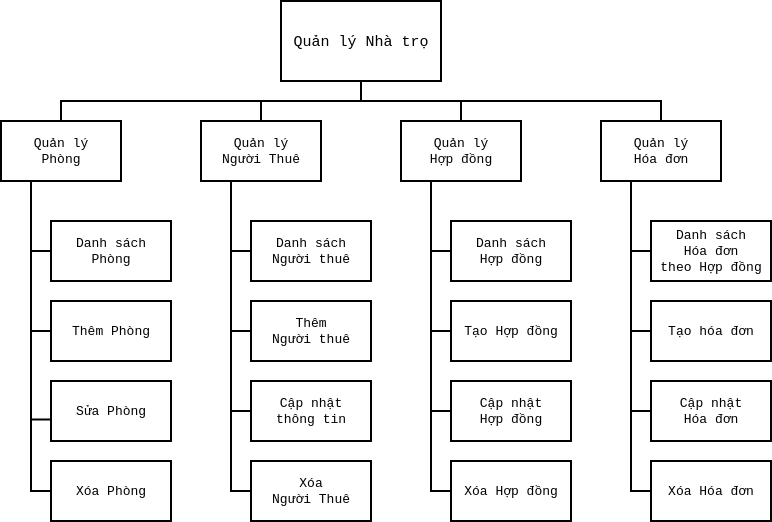

The diagram above was exported from draw.io. Its source (the exported page's mxGraphModel, read from the mxfile embedded in the PNG):
<mxGraphModel dx="1312" dy="770" grid="1" gridSize="10" guides="1" tooltips="1" connect="1" arrows="1" fold="1" page="1" pageScale="1" pageWidth="850" pageHeight="1100" math="0" shadow="0">
  <root>
    <mxCell id="0" />
    <mxCell id="1" parent="0" />
    <mxCell id="QSDpS9D70SxJOQkGaJhc-6" edge="1" parent="1" source="QSDpS9D70SxJOQkGaJhc-1" style="rounded=0;orthogonalLoop=1;jettySize=auto;html=1;exitX=0.5;exitY=1;exitDx=0;exitDy=0;entryX=0.5;entryY=0;entryDx=0;entryDy=0;edgeStyle=orthogonalEdgeStyle;endArrow=none;endFill=0;fontSize=13;strokeWidth=2;fontFamily=Courier New;" target="QSDpS9D70SxJOQkGaJhc-2">
      <mxGeometry relative="1" as="geometry" />
    </mxCell>
    <mxCell id="QSDpS9D70SxJOQkGaJhc-7" edge="1" parent="1" source="QSDpS9D70SxJOQkGaJhc-1" style="edgeStyle=orthogonalEdgeStyle;rounded=0;orthogonalLoop=1;jettySize=auto;html=1;exitX=0.5;exitY=1;exitDx=0;exitDy=0;entryX=0.5;entryY=0;entryDx=0;entryDy=0;endArrow=none;endFill=0;fontSize=13;strokeWidth=2;fontFamily=Courier New;" target="QSDpS9D70SxJOQkGaJhc-3">
      <mxGeometry relative="1" as="geometry" />
    </mxCell>
    <mxCell id="QSDpS9D70SxJOQkGaJhc-8" edge="1" parent="1" source="QSDpS9D70SxJOQkGaJhc-1" style="edgeStyle=orthogonalEdgeStyle;rounded=0;orthogonalLoop=1;jettySize=auto;html=1;exitX=0.5;exitY=1;exitDx=0;exitDy=0;entryX=0.5;entryY=0;entryDx=0;entryDy=0;endArrow=none;endFill=0;fontSize=13;strokeWidth=2;fontFamily=Courier New;" target="QSDpS9D70SxJOQkGaJhc-4">
      <mxGeometry relative="1" as="geometry" />
    </mxCell>
    <mxCell id="QSDpS9D70SxJOQkGaJhc-9" edge="1" parent="1" source="QSDpS9D70SxJOQkGaJhc-1" style="edgeStyle=orthogonalEdgeStyle;rounded=0;orthogonalLoop=1;jettySize=auto;html=1;exitX=0.5;exitY=1;exitDx=0;exitDy=0;endArrow=none;endFill=0;fontSize=13;strokeWidth=2;fontFamily=Courier New;" target="QSDpS9D70SxJOQkGaJhc-5">
      <mxGeometry relative="1" as="geometry" />
    </mxCell>
    <mxCell id="QSDpS9D70SxJOQkGaJhc-1" parent="1" style="whiteSpace=wrap;html=1;fontSize=13;strokeWidth=2;fontFamily=Courier New;" value="&lt;font style=&quot;font-size: 15px;&quot;&gt;Quản lý Nhà trọ&lt;/font&gt;" vertex="1">
      <mxGeometry height="80" width="160" x="320" y="240" as="geometry" />
    </mxCell>
    <mxCell id="QSDpS9D70SxJOQkGaJhc-15" edge="1" parent="1" source="QSDpS9D70SxJOQkGaJhc-2" style="edgeStyle=orthogonalEdgeStyle;rounded=0;orthogonalLoop=1;jettySize=auto;html=1;exitX=0.25;exitY=1;exitDx=0;exitDy=0;entryX=0;entryY=0.5;entryDx=0;entryDy=0;endArrow=none;endFill=0;strokeWidth=2;fontSize=13;fontFamily=Courier New;" target="QSDpS9D70SxJOQkGaJhc-11">
      <mxGeometry relative="1" as="geometry" />
    </mxCell>
    <mxCell id="QSDpS9D70SxJOQkGaJhc-16" edge="1" parent="1" source="QSDpS9D70SxJOQkGaJhc-2" style="edgeStyle=orthogonalEdgeStyle;rounded=0;orthogonalLoop=1;jettySize=auto;html=1;exitX=0.25;exitY=1;exitDx=0;exitDy=0;entryX=0;entryY=0.5;entryDx=0;entryDy=0;endArrow=none;endFill=0;strokeWidth=2;fontSize=13;fontFamily=Courier New;" target="QSDpS9D70SxJOQkGaJhc-12">
      <mxGeometry relative="1" as="geometry" />
    </mxCell>
    <mxCell id="QSDpS9D70SxJOQkGaJhc-19" edge="1" parent="1" source="QSDpS9D70SxJOQkGaJhc-2" style="edgeStyle=orthogonalEdgeStyle;rounded=0;orthogonalLoop=1;jettySize=auto;html=1;exitX=0.25;exitY=1;exitDx=0;exitDy=0;entryX=0;entryY=0.5;entryDx=0;entryDy=0;endArrow=none;endFill=0;strokeWidth=2;fontSize=13;fontFamily=Courier New;" target="QSDpS9D70SxJOQkGaJhc-14">
      <mxGeometry relative="1" as="geometry" />
    </mxCell>
    <mxCell id="QSDpS9D70SxJOQkGaJhc-2" parent="1" style="whiteSpace=wrap;html=1;fontSize=13;strokeWidth=2;fontFamily=Courier New;" value="&lt;div&gt;Quản lý&lt;/div&gt;&lt;div&gt;Phòng&lt;/div&gt;" vertex="1">
      <mxGeometry height="60" width="120" x="40" y="360" as="geometry" />
    </mxCell>
    <mxCell id="QSDpS9D70SxJOQkGaJhc-24" edge="1" parent="1" source="QSDpS9D70SxJOQkGaJhc-3" style="edgeStyle=orthogonalEdgeStyle;rounded=0;orthogonalLoop=1;jettySize=auto;html=1;exitX=0.25;exitY=1;exitDx=0;exitDy=0;entryX=0;entryY=0.5;entryDx=0;entryDy=0;endArrow=none;endFill=0;strokeWidth=2;fontSize=13;fontFamily=Courier New;" target="QSDpS9D70SxJOQkGaJhc-20">
      <mxGeometry relative="1" as="geometry" />
    </mxCell>
    <mxCell id="QSDpS9D70SxJOQkGaJhc-25" edge="1" parent="1" source="QSDpS9D70SxJOQkGaJhc-3" style="edgeStyle=orthogonalEdgeStyle;rounded=0;orthogonalLoop=1;jettySize=auto;html=1;exitX=0.25;exitY=1;exitDx=0;exitDy=0;entryX=0;entryY=0.5;entryDx=0;entryDy=0;endArrow=none;endFill=0;strokeWidth=2;fontSize=13;fontFamily=Courier New;" target="QSDpS9D70SxJOQkGaJhc-21">
      <mxGeometry relative="1" as="geometry" />
    </mxCell>
    <mxCell id="QSDpS9D70SxJOQkGaJhc-26" edge="1" parent="1" source="QSDpS9D70SxJOQkGaJhc-3" style="edgeStyle=orthogonalEdgeStyle;rounded=0;orthogonalLoop=1;jettySize=auto;html=1;exitX=0.25;exitY=1;exitDx=0;exitDy=0;entryX=0;entryY=0.5;entryDx=0;entryDy=0;endArrow=none;endFill=0;strokeWidth=2;fontSize=13;fontFamily=Courier New;" target="QSDpS9D70SxJOQkGaJhc-22">
      <mxGeometry relative="1" as="geometry" />
    </mxCell>
    <mxCell id="QSDpS9D70SxJOQkGaJhc-27" edge="1" parent="1" source="QSDpS9D70SxJOQkGaJhc-3" style="edgeStyle=orthogonalEdgeStyle;rounded=0;orthogonalLoop=1;jettySize=auto;html=1;exitX=0.25;exitY=1;exitDx=0;exitDy=0;entryX=0;entryY=0.5;entryDx=0;entryDy=0;endArrow=none;endFill=0;strokeWidth=2;fontSize=13;fontFamily=Courier New;" target="QSDpS9D70SxJOQkGaJhc-23">
      <mxGeometry relative="1" as="geometry" />
    </mxCell>
    <mxCell id="QSDpS9D70SxJOQkGaJhc-3" parent="1" style="whiteSpace=wrap;html=1;fontSize=13;strokeWidth=2;fontFamily=Courier New;" value="&lt;div&gt;Quản lý&lt;/div&gt;&lt;div&gt;Người Thuê&lt;/div&gt;" vertex="1">
      <mxGeometry height="60" width="120" x="240" y="360" as="geometry" />
    </mxCell>
    <mxCell id="QSDpS9D70SxJOQkGaJhc-33" edge="1" parent="1" source="QSDpS9D70SxJOQkGaJhc-4" style="edgeStyle=orthogonalEdgeStyle;rounded=0;orthogonalLoop=1;jettySize=auto;html=1;exitX=0.25;exitY=1;exitDx=0;exitDy=0;entryX=0;entryY=0.5;entryDx=0;entryDy=0;endArrow=none;endFill=0;strokeWidth=2;fontSize=13;fontFamily=Courier New;" target="QSDpS9D70SxJOQkGaJhc-29">
      <mxGeometry relative="1" as="geometry" />
    </mxCell>
    <mxCell id="QSDpS9D70SxJOQkGaJhc-34" edge="1" parent="1" source="QSDpS9D70SxJOQkGaJhc-4" style="edgeStyle=orthogonalEdgeStyle;rounded=0;orthogonalLoop=1;jettySize=auto;html=1;exitX=0.25;exitY=1;exitDx=0;exitDy=0;entryX=0;entryY=0.5;entryDx=0;entryDy=0;endArrow=none;endFill=0;strokeWidth=2;fontSize=13;fontFamily=Courier New;" target="QSDpS9D70SxJOQkGaJhc-30">
      <mxGeometry relative="1" as="geometry" />
    </mxCell>
    <mxCell id="QSDpS9D70SxJOQkGaJhc-35" edge="1" parent="1" source="QSDpS9D70SxJOQkGaJhc-4" style="edgeStyle=orthogonalEdgeStyle;rounded=0;orthogonalLoop=1;jettySize=auto;html=1;exitX=0.25;exitY=1;exitDx=0;exitDy=0;entryX=0;entryY=0.5;entryDx=0;entryDy=0;endArrow=none;endFill=0;strokeWidth=2;fontSize=13;fontFamily=Courier New;" target="QSDpS9D70SxJOQkGaJhc-31">
      <mxGeometry relative="1" as="geometry" />
    </mxCell>
    <mxCell id="QSDpS9D70SxJOQkGaJhc-36" edge="1" parent="1" source="QSDpS9D70SxJOQkGaJhc-4" style="edgeStyle=orthogonalEdgeStyle;rounded=0;orthogonalLoop=1;jettySize=auto;html=1;exitX=0.25;exitY=1;exitDx=0;exitDy=0;entryX=0;entryY=0.5;entryDx=0;entryDy=0;endArrow=none;endFill=0;strokeWidth=2;fontSize=13;fontFamily=Courier New;" target="QSDpS9D70SxJOQkGaJhc-32">
      <mxGeometry relative="1" as="geometry" />
    </mxCell>
    <mxCell id="QSDpS9D70SxJOQkGaJhc-4" parent="1" style="whiteSpace=wrap;html=1;fontSize=13;strokeWidth=2;fontFamily=Courier New;" value="&lt;div&gt;Quản lý&lt;/div&gt;&lt;div&gt;Hợp đồng&lt;/div&gt;" vertex="1">
      <mxGeometry height="60" width="120" x="440" y="360" as="geometry" />
    </mxCell>
    <mxCell id="QSDpS9D70SxJOQkGaJhc-41" edge="1" parent="1" source="QSDpS9D70SxJOQkGaJhc-5" style="edgeStyle=orthogonalEdgeStyle;rounded=0;orthogonalLoop=1;jettySize=auto;html=1;exitX=0.25;exitY=1;exitDx=0;exitDy=0;entryX=0;entryY=0.5;entryDx=0;entryDy=0;endArrow=none;endFill=0;strokeWidth=2;fontSize=13;fontFamily=Courier New;" target="QSDpS9D70SxJOQkGaJhc-37">
      <mxGeometry relative="1" as="geometry" />
    </mxCell>
    <mxCell id="QSDpS9D70SxJOQkGaJhc-42" edge="1" parent="1" source="QSDpS9D70SxJOQkGaJhc-5" style="edgeStyle=orthogonalEdgeStyle;rounded=0;orthogonalLoop=1;jettySize=auto;html=1;exitX=0.25;exitY=1;exitDx=0;exitDy=0;entryX=0;entryY=0.5;entryDx=0;entryDy=0;endArrow=none;endFill=0;strokeWidth=2;fontSize=13;fontFamily=Courier New;" target="QSDpS9D70SxJOQkGaJhc-38">
      <mxGeometry relative="1" as="geometry" />
    </mxCell>
    <mxCell id="QSDpS9D70SxJOQkGaJhc-43" edge="1" parent="1" source="QSDpS9D70SxJOQkGaJhc-5" style="edgeStyle=orthogonalEdgeStyle;rounded=0;orthogonalLoop=1;jettySize=auto;html=1;exitX=0.25;exitY=1;exitDx=0;exitDy=0;entryX=0;entryY=0.5;entryDx=0;entryDy=0;endArrow=none;endFill=0;strokeWidth=2;fontSize=13;fontFamily=Courier New;" target="QSDpS9D70SxJOQkGaJhc-39">
      <mxGeometry relative="1" as="geometry" />
    </mxCell>
    <mxCell id="QSDpS9D70SxJOQkGaJhc-44" edge="1" parent="1" source="QSDpS9D70SxJOQkGaJhc-5" style="edgeStyle=orthogonalEdgeStyle;rounded=0;orthogonalLoop=1;jettySize=auto;html=1;exitX=0.25;exitY=1;exitDx=0;exitDy=0;entryX=0;entryY=0.5;entryDx=0;entryDy=0;endArrow=none;endFill=0;strokeWidth=2;fontSize=13;fontFamily=Courier New;" target="QSDpS9D70SxJOQkGaJhc-40">
      <mxGeometry relative="1" as="geometry" />
    </mxCell>
    <mxCell id="QSDpS9D70SxJOQkGaJhc-5" parent="1" style="whiteSpace=wrap;html=1;fontSize=13;strokeWidth=2;fontFamily=Courier New;" value="&lt;div&gt;Quản lý&lt;/div&gt;&lt;div&gt;Hóa đơn&lt;/div&gt;" vertex="1">
      <mxGeometry height="60" width="120" x="640" y="360" as="geometry" />
    </mxCell>
    <mxCell id="QSDpS9D70SxJOQkGaJhc-11" parent="1" style="whiteSpace=wrap;html=1;strokeWidth=2;fontSize=13;fontFamily=Courier New;" value="&lt;div&gt;Danh sách&lt;/div&gt;&lt;div&gt;Phòng&lt;/div&gt;" vertex="1">
      <mxGeometry height="60" width="120" x="90" y="460" as="geometry" />
    </mxCell>
    <mxCell id="QSDpS9D70SxJOQkGaJhc-12" parent="1" style="whiteSpace=wrap;html=1;strokeWidth=2;fontSize=13;fontFamily=Courier New;" value="Thêm Phòng" vertex="1">
      <mxGeometry height="60" width="120" x="90" y="540" as="geometry" />
    </mxCell>
    <mxCell id="QSDpS9D70SxJOQkGaJhc-13" parent="1" style="whiteSpace=wrap;html=1;strokeWidth=2;fontSize=13;fontFamily=Courier New;" value="Sửa Phòng" vertex="1">
      <mxGeometry height="60" width="120" x="90" y="620" as="geometry" />
    </mxCell>
    <mxCell id="QSDpS9D70SxJOQkGaJhc-14" parent="1" style="whiteSpace=wrap;html=1;strokeWidth=2;fontSize=13;fontFamily=Courier New;" value="Xóa Phòng" vertex="1">
      <mxGeometry height="60" width="120" x="90" y="700" as="geometry" />
    </mxCell>
    <mxCell id="QSDpS9D70SxJOQkGaJhc-17" edge="1" parent="1" source="QSDpS9D70SxJOQkGaJhc-2" style="edgeStyle=orthogonalEdgeStyle;rounded=0;orthogonalLoop=1;jettySize=auto;html=1;exitX=0.25;exitY=1;exitDx=0;exitDy=0;entryX=-0.008;entryY=0.642;entryDx=0;entryDy=0;entryPerimeter=0;endArrow=none;endFill=0;strokeWidth=2;fontSize=13;fontFamily=Courier New;" target="QSDpS9D70SxJOQkGaJhc-13">
      <mxGeometry relative="1" as="geometry" />
    </mxCell>
    <mxCell id="QSDpS9D70SxJOQkGaJhc-20" parent="1" style="whiteSpace=wrap;html=1;strokeWidth=2;fontSize=13;fontFamily=Courier New;" value="&lt;div&gt;Danh sách&lt;/div&gt;&lt;div&gt;Người thuê&lt;/div&gt;" vertex="1">
      <mxGeometry height="60" width="120" x="290" y="460" as="geometry" />
    </mxCell>
    <mxCell id="QSDpS9D70SxJOQkGaJhc-21" parent="1" style="whiteSpace=wrap;html=1;strokeWidth=2;fontSize=13;fontFamily=Courier New;" value="&lt;div&gt;Thêm&lt;/div&gt;&lt;div&gt;Người thuê&lt;/div&gt;" vertex="1">
      <mxGeometry height="60" width="120" x="290" y="540" as="geometry" />
    </mxCell>
    <mxCell id="QSDpS9D70SxJOQkGaJhc-22" parent="1" style="whiteSpace=wrap;html=1;strokeWidth=2;fontSize=13;fontFamily=Courier New;" value="&lt;div&gt;Cập nhật&lt;/div&gt;&lt;div&gt;thông tin&lt;/div&gt;" vertex="1">
      <mxGeometry height="60" width="120" x="290" y="620" as="geometry" />
    </mxCell>
    <mxCell id="QSDpS9D70SxJOQkGaJhc-23" parent="1" style="whiteSpace=wrap;html=1;strokeWidth=2;fontSize=13;fontFamily=Courier New;" value="&lt;div&gt;Xóa&lt;/div&gt;&lt;div&gt;Người Thuê&lt;/div&gt;" vertex="1">
      <mxGeometry height="60" width="120" x="290" y="700" as="geometry" />
    </mxCell>
    <mxCell id="QSDpS9D70SxJOQkGaJhc-29" parent="1" style="whiteSpace=wrap;html=1;strokeWidth=2;fontSize=13;fontFamily=Courier New;" value="&lt;div&gt;Danh sách&lt;/div&gt;&lt;div&gt;Hợp đồng&lt;/div&gt;" vertex="1">
      <mxGeometry height="60" width="120" x="490" y="460" as="geometry" />
    </mxCell>
    <mxCell id="QSDpS9D70SxJOQkGaJhc-30" parent="1" style="whiteSpace=wrap;html=1;strokeWidth=2;fontSize=13;fontFamily=Courier New;" value="Tạo Hợp đồng" vertex="1">
      <mxGeometry height="60" width="120" x="490" y="540" as="geometry" />
    </mxCell>
    <mxCell id="QSDpS9D70SxJOQkGaJhc-31" parent="1" style="whiteSpace=wrap;html=1;strokeWidth=2;fontSize=13;fontFamily=Courier New;" value="&lt;div&gt;Cập nhật&lt;/div&gt;&lt;div&gt;Hợp đồng&lt;/div&gt;" vertex="1">
      <mxGeometry height="60" width="120" x="490" y="620" as="geometry" />
    </mxCell>
    <mxCell id="QSDpS9D70SxJOQkGaJhc-32" parent="1" style="whiteSpace=wrap;html=1;strokeWidth=2;fontSize=13;fontFamily=Courier New;" value="Xóa Hợp đồng" vertex="1">
      <mxGeometry height="60" width="120" x="490" y="700" as="geometry" />
    </mxCell>
    <mxCell id="QSDpS9D70SxJOQkGaJhc-37" parent="1" style="whiteSpace=wrap;html=1;strokeWidth=2;fontSize=13;fontFamily=Courier New;" value="&lt;div&gt;Danh sách&lt;/div&gt;&lt;div&gt;Hóa đơn&lt;/div&gt;&lt;div&gt;theo Hợp đồng&lt;/div&gt;" vertex="1">
      <mxGeometry height="60" width="120" x="690" y="460" as="geometry" />
    </mxCell>
    <mxCell id="QSDpS9D70SxJOQkGaJhc-38" parent="1" style="whiteSpace=wrap;html=1;strokeWidth=2;fontSize=13;fontFamily=Courier New;" value="Tạo hóa đơn" vertex="1">
      <mxGeometry height="60" width="120" x="690" y="540" as="geometry" />
    </mxCell>
    <mxCell id="QSDpS9D70SxJOQkGaJhc-39" parent="1" style="whiteSpace=wrap;html=1;strokeWidth=2;fontSize=13;fontFamily=Courier New;" value="&lt;div&gt;Cập nhật&lt;/div&gt;&lt;div&gt;Hóa đơn&lt;/div&gt;" vertex="1">
      <mxGeometry height="60" width="120" x="690" y="620" as="geometry" />
    </mxCell>
    <mxCell id="QSDpS9D70SxJOQkGaJhc-40" parent="1" style="whiteSpace=wrap;html=1;strokeWidth=2;fontSize=13;fontFamily=Courier New;" value="Xóa Hóa đơn" vertex="1">
      <mxGeometry height="60" width="120" x="690" y="700" as="geometry" />
    </mxCell>
  </root>
</mxGraphModel>